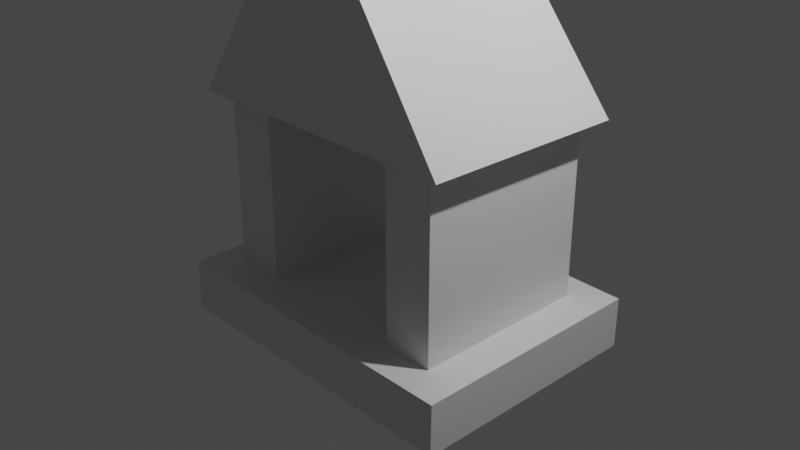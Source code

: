 # Source: house.blend  (saved by Blender 2.93.20; exported with 4.5.12 LTS)
import bpy
from mathutils import Matrix  # noqa: F401  (used for matrix-valued properties, if any)

bpy.ops.wm.read_factory_settings(use_empty=True)
scene = bpy.context.scene
scene.name = 'Scene'

# ---- collections
col_collection = bpy.data.collections.new('Collection'); scene.collection.children.link(col_collection)

# ---- materials (node trees are filled in below, after node groups)
mat_material_001 = bpy.data.materials.new('Material.001')
mat_material_001.alpha_threshold = 0.0
mat_material_001.use_transparent_shadow = False
mat_material_001.line_color = (0.0, 0.0, 0.0, 1.0)
mat_material_002 = bpy.data.materials.new('Material.002')
mat_material_002.alpha_threshold = 0.0
mat_material_002.use_transparent_shadow = False
mat_material_002.line_color = (0.0, 0.0, 0.0, 1.0)
mat_material_004 = bpy.data.materials.new('Material.004')
mat_material_004.alpha_threshold = 0.0
mat_material_004.use_transparent_shadow = False
mat_material_004.line_color = (0.0, 0.0, 0.0, 1.0)
mat_material_005 = bpy.data.materials.new('Material.005')
mat_material_005.alpha_threshold = 0.0
mat_material_005.use_transparent_shadow = False
mat_material_005.line_color = (0.0, 0.0, 0.0, 1.0)

# ---- material node trees
mat_material_001.use_nodes = True; mat_material_001.node_tree.nodes.clear()
_N = mat_material_001.node_tree.nodes; _L = mat_material_001.node_tree.links
n0 = _N.new('ShaderNodeOutputMaterial'); n0.name = 'Material Output'; n0.location = (300, 300)
n1 = _N.new('ShaderNodeBsdfPrincipled'); n1.name = 'Principled BSDF'; n1.location = (10, 300)
n1.distribution = 'GGX'
n1.subsurface_method = 'BURLEY'
n1.inputs[2].default_value = 0.4
n1.inputs[3].default_value = 1.45
n1.inputs[27].default_value = (0.0, 0.0, 0.0, 1.0)
n1.inputs[28].default_value = 1.0
_L.new(n1.outputs[0], n0.inputs[0])
n0.is_active_output = True
mat_material_002.use_nodes = True; mat_material_002.node_tree.nodes.clear()
_N = mat_material_002.node_tree.nodes; _L = mat_material_002.node_tree.links
n0 = _N.new('ShaderNodeOutputMaterial'); n0.name = 'Material Output'; n0.location = (300, 300)
n1 = _N.new('ShaderNodeBsdfPrincipled'); n1.name = 'Principled BSDF'; n1.location = (10, 300)
n1.distribution = 'GGX'
n1.subsurface_method = 'BURLEY'
n1.inputs[2].default_value = 0.4
n1.inputs[3].default_value = 1.45
n1.inputs[27].default_value = (0.0, 0.0, 0.0, 1.0)
n1.inputs[28].default_value = 1.0
_L.new(n1.outputs[0], n0.inputs[0])
n0.is_active_output = True
mat_material_004.use_nodes = True; mat_material_004.node_tree.nodes.clear()
_N = mat_material_004.node_tree.nodes; _L = mat_material_004.node_tree.links
n0 = _N.new('ShaderNodeOutputMaterial'); n0.name = 'Material Output'; n0.location = (300, 300)
n1 = _N.new('ShaderNodeBsdfPrincipled'); n1.name = 'Principled BSDF'; n1.location = (10, 300)
n1.distribution = 'GGX'
n1.subsurface_method = 'BURLEY'
n1.inputs[2].default_value = 0.4
n1.inputs[3].default_value = 1.45
n1.inputs[27].default_value = (0.0, 0.0, 0.0, 1.0)
n1.inputs[28].default_value = 1.0
_L.new(n1.outputs[0], n0.inputs[0])
n0.is_active_output = True
mat_material_005.use_nodes = True; mat_material_005.node_tree.nodes.clear()
_N = mat_material_005.node_tree.nodes; _L = mat_material_005.node_tree.links
n0 = _N.new('ShaderNodeOutputMaterial'); n0.name = 'Material Output'; n0.location = (300, 300)
n1 = _N.new('ShaderNodeBsdfPrincipled'); n1.name = 'Principled BSDF'; n1.location = (10, 300)
n1.distribution = 'GGX'
n1.subsurface_method = 'BURLEY'
n1.inputs[2].default_value = 0.4
n1.inputs[3].default_value = 1.45
n1.inputs[27].default_value = (0.0, 0.0, 0.0, 1.0)
n1.inputs[28].default_value = 1.0
_L.new(n1.outputs[0], n0.inputs[0])
n0.is_active_output = True

# ---- world
world_world = bpy.data.worlds.new('World'); scene.world = world_world
world_world.use_nodes = True; world_world.node_tree.nodes.clear()
_N = world_world.node_tree.nodes; _L = world_world.node_tree.links
n0 = _N.new('ShaderNodeOutputWorld'); n0.name = 'World Output'; n0.location = (300, 300)
n1 = _N.new('ShaderNodeBackground'); n1.name = 'Background'; n1.location = (10, 300)
n1.inputs[0].default_value = (0.05088, 0.05088, 0.05088, 1.0)
_L.new(n1.outputs[0], n0.inputs[0])
n0.is_active_output = True
world_world.color = (0.05088, 0.05088, 0.05088)
world_world.use_sun_shadow = False
world_world.sun_shadow_jitter_overblur = 0.0

# ---- cameras
cam_camera = bpy.data.cameras.new('Camera')
cam_camera.clip_end = 100.0
cam_camera.ortho_scale = 7.314

# ---- lights
light_light = bpy.data.lights.new('Light', 'POINT')
light_light.transmission_factor = 0.0
light_light.energy = 1000.0
light_light.shadow_soft_size = 0.1
light_light.shadow_maximum_resolution = 0.006
light_light.use_absolute_resolution = True

# ---- meshes
me_cube_001 = bpy.data.meshes.new('Cube.001')
me_cube_001.from_pydata([(1.0, 1.0, 1.0), (1.0, 1.0, -1.0), (1.0, -1.0, 1.0), (1.0, -1.0, -1.0), (-1.0, 1.0, 1.0), (-1.0, 1.0, -1.0), (-1.0, -1.0, 1.0), (-1.0, -1.0, -1.0)], [], [(0, 4, 6, 2), (3, 2, 6, 7), (7, 6, 4, 5), (5, 1, 3, 7), (1, 0, 2, 3), (5, 4, 0, 1)])
_uv = me_cube_001.uv_layers.new(name='UVMap')
_uv.uv.foreach_set('vector', [0.625, 0.5, 0.875, 0.5, 0.875, 0.75, 0.625, 0.75, 0.375, 0.75, 0.625, 0.75, 0.625, 1.0, 0.375, 1.0, 0.375, 0.0, 0.625, 0.0, 0.625, 0.25, 0.375, 0.25, 0.125, 0.5, 0.375, 0.5, 0.375, 0.75, 0.125, 0.75, 0.375, 0.5, 0.625, 0.5, 0.625, 0.75, 0.375, 0.75, 0.375, 0.25, 0.625, 0.25, 0.625, 0.5, 0.375, 0.5])
me_cube_001.materials.append(mat_material_001)
me_cube_001.use_remesh_preserve_volume = False
me_cube_001.use_remesh_preserve_attributes = False
me_cube_001.use_mirror_vertex_groups = False
me_cube_001.update()
me_cube_002 = bpy.data.meshes.new('Cube.002')
me_cube_002.from_pydata([(1.0, 1.0, 1.0), (1.0, 1.0, -1.0), (1.0, -1.0, 1.0), (1.0, -1.0, -1.0), (-1.0, 1.0, 1.0), (-1.0, 1.0, -1.0), (-1.0, -1.0, 1.0), (-1.0, -1.0, -1.0)], [], [(0, 4, 6, 2), (3, 2, 6, 7), (7, 6, 4, 5), (5, 1, 3, 7), (1, 0, 2, 3), (5, 4, 0, 1)])
_uv = me_cube_002.uv_layers.new(name='UVMap')
_uv.uv.foreach_set('vector', [0.625, 0.5, 0.875, 0.5, 0.875, 0.75, 0.625, 0.75, 0.375, 0.75, 0.625, 0.75, 0.625, 1.0, 0.375, 1.0, 0.375, 0.0, 0.625, 0.0, 0.625, 0.25, 0.375, 0.25, 0.125, 0.5, 0.375, 0.5, 0.375, 0.75, 0.125, 0.75, 0.375, 0.5, 0.625, 0.5, 0.625, 0.75, 0.375, 0.75, 0.375, 0.25, 0.625, 0.25, 0.625, 0.5, 0.375, 0.5])
me_cube_002.materials.append(mat_material_002)
me_cube_002.use_remesh_preserve_volume = False
me_cube_002.use_remesh_preserve_attributes = False
me_cube_002.use_mirror_vertex_groups = False
me_cube_002.update()
me_cube_004 = bpy.data.meshes.new('Cube.004')
me_cube_004.from_pydata([(1.0, 1.0, 1.0), (5.786, 1.265, -0.983), (1.0, -1.0, 1.0), (5.713, -1.009, -0.953), (-1.0, 1.0, 1.0), (-5.355, 1.341, -0.9575), (-1.0, -1.0, 1.0), (-5.741, -1.021, -0.9684)], [], [(0, 4, 6, 2), (3, 2, 6, 7), (7, 6, 4, 5), (5, 1, 3, 7), (1, 0, 2, 3), (5, 4, 0, 1)])
_uv = me_cube_004.uv_layers.new(name='UVMap')
_uv.uv.foreach_set('vector', [0.625, 0.5, 0.875, 0.5, 0.875, 0.75, 0.625, 0.75, 0.375, 0.75, 0.625, 0.75, 0.625, 1.0, 0.375, 1.0, 0.375, 0.0, 0.625, 0.0, 0.625, 0.25, 0.375, 0.25, 0.125, 0.5, 0.375, 0.5, 0.375, 0.75, 0.125, 0.75, 0.375, 0.5, 0.625, 0.5, 0.625, 0.75, 0.375, 0.75, 0.375, 0.25, 0.625, 0.25, 0.625, 0.5, 0.375, 0.5])
me_cube_004.materials.append(mat_material_004)
me_cube_004.use_remesh_preserve_volume = False
me_cube_004.use_remesh_preserve_attributes = False
me_cube_004.use_mirror_vertex_groups = False
me_cube_004.update()
me_cube_005 = bpy.data.meshes.new('Cube.005')
me_cube_005.from_pydata([(1.0, 1.0, 1.0), (1.0, 1.0, -1.0), (1.0, -1.0, 1.0), (1.0, -1.0, -1.0), (-1.0, 1.0, 1.0), (-1.0, 1.0, -1.0), (-1.0, -1.0, 1.0), (-1.0, -1.0, -1.0)], [], [(0, 4, 6, 2), (3, 2, 6, 7), (7, 6, 4, 5), (5, 1, 3, 7), (1, 0, 2, 3), (5, 4, 0, 1)])
_uv = me_cube_005.uv_layers.new(name='UVMap')
_uv.uv.foreach_set('vector', [0.625, 0.5, 0.875, 0.5, 0.875, 0.75, 0.625, 0.75, 0.375, 0.75, 0.625, 0.75, 0.625, 1.0, 0.375, 1.0, 0.375, 0.0, 0.625, 0.0, 0.625, 0.25, 0.375, 0.25, 0.125, 0.5, 0.375, 0.5, 0.375, 0.75, 0.125, 0.75, 0.375, 0.5, 0.625, 0.5, 0.625, 0.75, 0.375, 0.75, 0.375, 0.25, 0.625, 0.25, 0.625, 0.5, 0.375, 0.5])
me_cube_005.materials.append(mat_material_005)
me_cube_005.use_remesh_preserve_volume = False
me_cube_005.use_remesh_preserve_attributes = False
me_cube_005.use_mirror_vertex_groups = False
me_cube_005.update()

# ---- objects
ob_light = bpy.data.objects.new('Light', light_light)
ob_camera = bpy.data.objects.new('Camera', cam_camera)
ob_cube_001 = bpy.data.objects.new('Cube.001', me_cube_001)
ob_cube_002 = bpy.data.objects.new('Cube.002', me_cube_002)
ob_cube_003 = bpy.data.objects.new('Cube.003', me_cube_004)
ob_cube_004 = bpy.data.objects.new('Cube.004', me_cube_005)

# ---- transforms, parenting, visibility, modifiers, constraints
ob_light.location = (4.076, 1.005, 5.904)
ob_light.rotation_euler = (0.6503, 0.05522, 1.866)
ob_light.lock_rotations_4d = False
ob_light.empty_display_type = 'ARROWS'
ob_light.color = (0.0, 0.0, 0.0, 0.0)
ob_light.lineart.crease_threshold = 0.0
ob_camera.location = (7.359, -6.926, 4.958)
ob_camera.rotation_euler = (1.109, 0.0, 0.8149)
ob_camera.lock_rotations_4d = False
ob_camera.empty_display_type = 'ARROWS'
ob_camera.color = (0.0, 0.0, 0.0, 0.0)
ob_camera.display_type = 'WIRE'
ob_camera.lineart.crease_threshold = 0.0
ob_cube_001.location = (-1.168, 0.0867, 0.2065)
ob_cube_001.scale = (0.2808, 1.0, 1.0)
ob_cube_001.lock_rotations_4d = False
ob_cube_001.empty_display_type = 'ARROWS'
ob_cube_001.lineart.crease_threshold = 0.0
ob_cube_002.location = (1.069, 0.09154, 0.2231)
ob_cube_002.scale = (0.2808, 1.0, 1.0)
ob_cube_002.lock_rotations_4d = False
ob_cube_002.empty_display_type = 'ARROWS'
ob_cube_002.lineart.crease_threshold = 0.0
ob_cube_003.location = (-0.03952, -0.05115, 2.173)
ob_cube_003.scale = (0.2808, 1.0, 1.0)
ob_cube_003.lock_rotations_4d = False
ob_cube_003.empty_display_type = 'ARROWS'
ob_cube_003.lineart.crease_threshold = 0.0
ob_cube_004.location = (-0.03521, 0.07806, -1.03)
ob_cube_004.rotation_euler = (0.0, -1.564, 0.0)
ob_cube_004.scale = (0.2809, 1.344, 1.789)
ob_cube_004.lock_rotations_4d = False
ob_cube_004.empty_display_type = 'ARROWS'
ob_cube_004.lineart.crease_threshold = 0.0

# ---- collection membership
col_collection.objects.link(ob_light)
col_collection.objects.link(ob_camera)
col_collection.objects.link(ob_cube_001)
col_collection.objects.link(ob_cube_002)
col_collection.objects.link(ob_cube_003)
col_collection.objects.link(ob_cube_004)

# ---- scene / render settings (as saved in the file)
scene.camera = ob_camera
scene.frame_start = 1; scene.frame_end = 250; scene.frame_set(1)
scene.render.engine = 'BLENDER_EEVEE_NEXT'
scene.cycles.use_denoising = False
scene.cycles.samples = 128
scene.cycles.sampling_pattern = 'TABULATED_SOBOL'
scene.cycles.use_adaptive_sampling = False
scene.cycles.use_light_tree = False
scene.view_settings.view_transform = 'Filmic'
bpy.context.view_layer.update()

